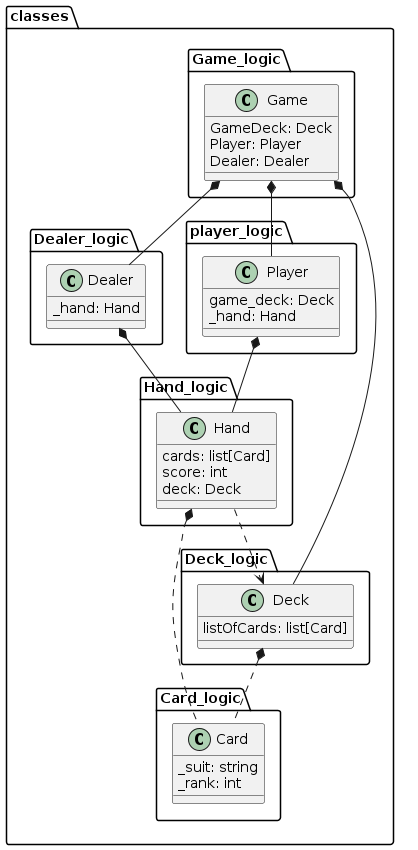

The diagram above was rendered by PlantUML. Its source (embedded in the PNG):
@startuml classes
!pragma useIntermediatePackages false

class classes.Card_logic.Card {
  _suit: string
  _rank: int
}
class classes.Dealer_logic.Dealer {
  _hand: Hand
}
class classes.Deck_logic.Deck {
  listOfCards: list[Card]
}
class classes.Hand_logic.Hand {
  cards: list[Card]
  score: int
  deck: Deck
}
class classes.Game_logic.Game {
  GameDeck: Deck
  Player: Player
  Dealer: Dealer
}
class classes.player_logic.Player {
  game_deck: Deck
  _hand: Hand
}
classes.Deck_logic.Deck *.. classes.Card_logic.Card
classes.Hand_logic.Hand *.. classes.Card_logic.Card
classes.Hand_logic.Hand ..> classes.Deck_logic.Deck
'classes.Hand_logic.Hand *-- classes.Deck_logic.Deck
classes.player_logic.Player *-- classes.Hand_logic.Hand
classes.Dealer_logic.Dealer *-- classes.Hand_logic.Hand
classes.Game_logic.Game *-- classes.Deck_logic.Deck
classes.Game_logic.Game *-- classes.player_logic.Player
classes.Game_logic.Game *-- classes.Dealer_logic.Dealer

@enduml